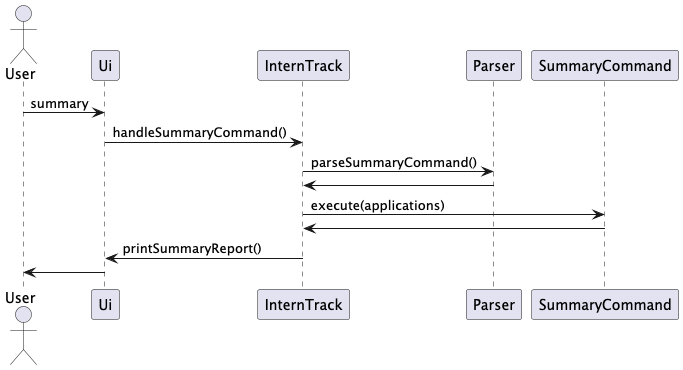

The diagram above was rendered by PlantUML. Its source (embedded in the PNG):
@startuml
actor User
participant Ui
participant InternTrack
participant Parser
participant SummaryCommand

User -> Ui : summary
Ui -> InternTrack : handleSummaryCommand()
InternTrack -> Parser : parseSummaryCommand()
Parser -> InternTrack

InternTrack -> SummaryCommand : execute(applications)
SummaryCommand -> InternTrack

InternTrack -> Ui : printSummaryReport()
Ui -> User
@enduml